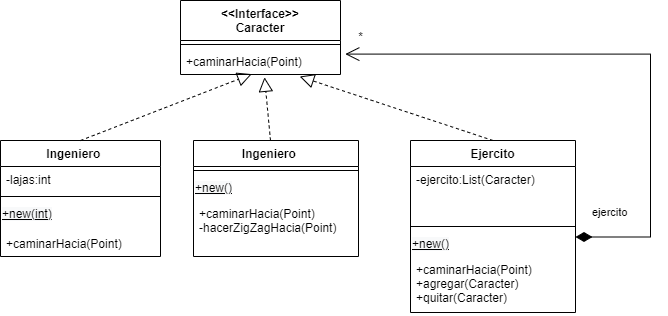

The diagram above was exported from draw.io. Its source (the exported page's mxGraphModel, read from the mxfile embedded in the PNG):
<mxGraphModel dx="1022" dy="548" grid="1" gridSize="10" guides="1" tooltips="1" connect="1" arrows="1" fold="1" page="1" pageScale="1" pageWidth="850" pageHeight="1100" math="0" shadow="0">
  <root>
    <mxCell id="0" />
    <mxCell id="1" parent="0" />
    <mxCell id="ZdLAaDz_81Z-DsXKyirU-1" value="&lt;&lt;Interface&gt;&gt;&#10;Caracter" style="swimlane;fontStyle=1;align=center;verticalAlign=top;childLayout=stackLayout;horizontal=1;startSize=40;horizontalStack=0;resizeParent=1;resizeParentMax=0;resizeLast=0;collapsible=1;marginBottom=0;" vertex="1" parent="1">
      <mxGeometry x="330" y="180" width="160" height="74" as="geometry" />
    </mxCell>
    <mxCell id="ZdLAaDz_81Z-DsXKyirU-3" value="" style="line;strokeWidth=1;fillColor=none;align=left;verticalAlign=middle;spacingTop=-1;spacingLeft=3;spacingRight=3;rotatable=0;labelPosition=right;points=[];portConstraint=eastwest;" vertex="1" parent="ZdLAaDz_81Z-DsXKyirU-1">
      <mxGeometry y="40" width="160" height="8" as="geometry" />
    </mxCell>
    <mxCell id="ZdLAaDz_81Z-DsXKyirU-4" value="+caminarHacia(Point)" style="text;strokeColor=none;fillColor=none;align=left;verticalAlign=top;spacingLeft=4;spacingRight=4;overflow=hidden;rotatable=0;points=[[0,0.5],[1,0.5]];portConstraint=eastwest;" vertex="1" parent="ZdLAaDz_81Z-DsXKyirU-1">
      <mxGeometry y="48" width="160" height="26" as="geometry" />
    </mxCell>
    <mxCell id="ZdLAaDz_81Z-DsXKyirU-5" value="Ingeniero    " style="swimlane;fontStyle=1;align=center;verticalAlign=top;childLayout=stackLayout;horizontal=1;startSize=26;horizontalStack=0;resizeParent=1;resizeParentMax=0;resizeLast=0;collapsible=1;marginBottom=0;" vertex="1" parent="1">
      <mxGeometry x="150" y="320" width="160" height="116" as="geometry" />
    </mxCell>
    <mxCell id="ZdLAaDz_81Z-DsXKyirU-6" value="-lajas:int" style="text;strokeColor=none;fillColor=none;align=left;verticalAlign=top;spacingLeft=4;spacingRight=4;overflow=hidden;rotatable=0;points=[[0,0.5],[1,0.5]];portConstraint=eastwest;" vertex="1" parent="ZdLAaDz_81Z-DsXKyirU-5">
      <mxGeometry y="26" width="160" height="26" as="geometry" />
    </mxCell>
    <mxCell id="ZdLAaDz_81Z-DsXKyirU-7" value="" style="line;strokeWidth=1;fillColor=none;align=left;verticalAlign=middle;spacingTop=-1;spacingLeft=3;spacingRight=3;rotatable=0;labelPosition=right;points=[];portConstraint=eastwest;" vertex="1" parent="ZdLAaDz_81Z-DsXKyirU-5">
      <mxGeometry y="52" width="160" height="8" as="geometry" />
    </mxCell>
    <mxCell id="ZdLAaDz_81Z-DsXKyirU-13" value="&lt;span style=&quot;color: rgb(0, 0, 0); font-family: Helvetica; font-size: 12px; font-style: normal; font-variant-ligatures: normal; font-variant-caps: normal; font-weight: 400; letter-spacing: normal; orphans: 2; text-align: left; text-indent: 0px; text-transform: none; widows: 2; word-spacing: 0px; -webkit-text-stroke-width: 0px; background-color: rgb(248, 249, 250); text-decoration-thickness: initial; text-decoration-style: initial; text-decoration-color: initial; float: none; display: inline !important;&quot;&gt;&lt;u&gt;+new(int)&lt;/u&gt;&lt;/span&gt;" style="text;whiteSpace=wrap;html=1;" vertex="1" parent="ZdLAaDz_81Z-DsXKyirU-5">
      <mxGeometry y="60" width="160" height="30" as="geometry" />
    </mxCell>
    <mxCell id="ZdLAaDz_81Z-DsXKyirU-8" value="+caminarHacia(Point)" style="text;strokeColor=none;fillColor=none;align=left;verticalAlign=top;spacingLeft=4;spacingRight=4;overflow=hidden;rotatable=0;points=[[0,0.5],[1,0.5]];portConstraint=eastwest;" vertex="1" parent="ZdLAaDz_81Z-DsXKyirU-5">
      <mxGeometry y="90" width="160" height="26" as="geometry" />
    </mxCell>
    <mxCell id="ZdLAaDz_81Z-DsXKyirU-9" value="Ingeniero    " style="swimlane;fontStyle=1;align=center;verticalAlign=top;childLayout=stackLayout;horizontal=1;startSize=26;horizontalStack=0;resizeParent=1;resizeParentMax=0;resizeLast=0;collapsible=1;marginBottom=0;" vertex="1" parent="1">
      <mxGeometry x="343" y="320" width="165" height="116" as="geometry" />
    </mxCell>
    <mxCell id="ZdLAaDz_81Z-DsXKyirU-11" value="" style="line;strokeWidth=1;fillColor=none;align=left;verticalAlign=middle;spacingTop=-1;spacingLeft=3;spacingRight=3;rotatable=0;labelPosition=right;points=[];portConstraint=eastwest;" vertex="1" parent="ZdLAaDz_81Z-DsXKyirU-9">
      <mxGeometry y="26" width="165" height="8" as="geometry" />
    </mxCell>
    <mxCell id="ZdLAaDz_81Z-DsXKyirU-15" value="&lt;span style=&quot;color: rgb(0, 0, 0); font-family: Helvetica; font-size: 12px; font-style: normal; font-variant-ligatures: normal; font-variant-caps: normal; font-weight: 400; letter-spacing: normal; orphans: 2; text-align: left; text-indent: 0px; text-transform: none; widows: 2; word-spacing: 0px; -webkit-text-stroke-width: 0px; background-color: rgb(248, 249, 250); text-decoration-thickness: initial; text-decoration-style: initial; text-decoration-color: initial; float: none; display: inline !important;&quot;&gt;&lt;u&gt;+new()&lt;/u&gt;&lt;/span&gt;" style="text;whiteSpace=wrap;html=1;" vertex="1" parent="ZdLAaDz_81Z-DsXKyirU-9">
      <mxGeometry y="34" width="165" height="26" as="geometry" />
    </mxCell>
    <mxCell id="ZdLAaDz_81Z-DsXKyirU-12" value="+caminarHacia(Point)&#10;-hacerZigZagHacia(Point)" style="text;strokeColor=none;fillColor=none;align=left;verticalAlign=top;spacingLeft=4;spacingRight=4;overflow=hidden;rotatable=0;points=[[0,0.5],[1,0.5]];portConstraint=eastwest;" vertex="1" parent="ZdLAaDz_81Z-DsXKyirU-9">
      <mxGeometry y="60" width="165" height="56" as="geometry" />
    </mxCell>
    <mxCell id="ZdLAaDz_81Z-DsXKyirU-16" value="Ejercito" style="swimlane;fontStyle=1;align=center;verticalAlign=top;childLayout=stackLayout;horizontal=1;startSize=26;horizontalStack=0;resizeParent=1;resizeParentMax=0;resizeLast=0;collapsible=1;marginBottom=0;" vertex="1" parent="1">
      <mxGeometry x="560" y="320" width="165" height="172" as="geometry" />
    </mxCell>
    <mxCell id="ZdLAaDz_81Z-DsXKyirU-20" value="-ejercito:List(Caracter)" style="text;strokeColor=none;fillColor=none;align=left;verticalAlign=top;spacingLeft=4;spacingRight=4;overflow=hidden;rotatable=0;points=[[0,0.5],[1,0.5]];portConstraint=eastwest;" vertex="1" parent="ZdLAaDz_81Z-DsXKyirU-16">
      <mxGeometry y="26" width="165" height="56" as="geometry" />
    </mxCell>
    <mxCell id="ZdLAaDz_81Z-DsXKyirU-17" value="" style="line;strokeWidth=1;fillColor=none;align=left;verticalAlign=middle;spacingTop=-1;spacingLeft=3;spacingRight=3;rotatable=0;labelPosition=right;points=[];portConstraint=eastwest;" vertex="1" parent="ZdLAaDz_81Z-DsXKyirU-16">
      <mxGeometry y="82" width="165" height="8" as="geometry" />
    </mxCell>
    <mxCell id="ZdLAaDz_81Z-DsXKyirU-18" value="&lt;span style=&quot;color: rgb(0, 0, 0); font-family: Helvetica; font-size: 12px; font-style: normal; font-variant-ligatures: normal; font-variant-caps: normal; font-weight: 400; letter-spacing: normal; orphans: 2; text-align: left; text-indent: 0px; text-transform: none; widows: 2; word-spacing: 0px; -webkit-text-stroke-width: 0px; background-color: rgb(248, 249, 250); text-decoration-thickness: initial; text-decoration-style: initial; text-decoration-color: initial; float: none; display: inline !important;&quot;&gt;&lt;u&gt;+new()&lt;/u&gt;&lt;/span&gt;" style="text;whiteSpace=wrap;html=1;" vertex="1" parent="ZdLAaDz_81Z-DsXKyirU-16">
      <mxGeometry y="90" width="165" height="26" as="geometry" />
    </mxCell>
    <mxCell id="ZdLAaDz_81Z-DsXKyirU-19" value="+caminarHacia(Point)&#10;+agregar(Caracter)&#10;+quitar(Caracter)" style="text;strokeColor=none;fillColor=none;align=left;verticalAlign=top;spacingLeft=4;spacingRight=4;overflow=hidden;rotatable=0;points=[[0,0.5],[1,0.5]];portConstraint=eastwest;" vertex="1" parent="ZdLAaDz_81Z-DsXKyirU-16">
      <mxGeometry y="116" width="165" height="56" as="geometry" />
    </mxCell>
    <mxCell id="ZdLAaDz_81Z-DsXKyirU-21" value="" style="endArrow=block;dashed=1;endFill=0;endSize=12;html=1;rounded=0;exitX=0.5;exitY=0;exitDx=0;exitDy=0;entryX=0.445;entryY=0.985;entryDx=0;entryDy=0;entryPerimeter=0;" edge="1" parent="1" source="ZdLAaDz_81Z-DsXKyirU-5" target="ZdLAaDz_81Z-DsXKyirU-4">
      <mxGeometry width="160" relative="1" as="geometry">
        <mxPoint x="300" y="290" as="sourcePoint" />
        <mxPoint x="460" y="290" as="targetPoint" />
      </mxGeometry>
    </mxCell>
    <mxCell id="ZdLAaDz_81Z-DsXKyirU-22" value="" style="endArrow=block;dashed=1;endFill=0;endSize=12;html=1;rounded=0;entryX=0.525;entryY=1.108;entryDx=0;entryDy=0;entryPerimeter=0;" edge="1" parent="1" source="ZdLAaDz_81Z-DsXKyirU-9" target="ZdLAaDz_81Z-DsXKyirU-4">
      <mxGeometry width="160" relative="1" as="geometry">
        <mxPoint x="240" y="330" as="sourcePoint" />
        <mxPoint x="411.20000000000005" y="263.61" as="targetPoint" />
      </mxGeometry>
    </mxCell>
    <mxCell id="ZdLAaDz_81Z-DsXKyirU-23" value="" style="endArrow=block;dashed=1;endFill=0;endSize=12;html=1;rounded=0;exitX=0.5;exitY=0;exitDx=0;exitDy=0;entryX=0.745;entryY=1.077;entryDx=0;entryDy=0;entryPerimeter=0;" edge="1" parent="1" source="ZdLAaDz_81Z-DsXKyirU-16" target="ZdLAaDz_81Z-DsXKyirU-4">
      <mxGeometry width="160" relative="1" as="geometry">
        <mxPoint x="250" y="340" as="sourcePoint" />
        <mxPoint x="421.20000000000005" y="273.61" as="targetPoint" />
      </mxGeometry>
    </mxCell>
    <mxCell id="ZdLAaDz_81Z-DsXKyirU-24" value="ejercito" style="endArrow=open;html=1;endSize=12;startArrow=diamondThin;startSize=14;startFill=1;edgeStyle=orthogonalEdgeStyle;align=left;verticalAlign=bottom;rounded=0;exitX=1;exitY=0.25;exitDx=0;exitDy=0;entryX=1.03;entryY=0.215;entryDx=0;entryDy=0;entryPerimeter=0;" edge="1" parent="1" source="ZdLAaDz_81Z-DsXKyirU-18" target="ZdLAaDz_81Z-DsXKyirU-4">
      <mxGeometry x="-0.9467" y="17" relative="1" as="geometry">
        <mxPoint x="690" y="290" as="sourcePoint" />
        <mxPoint x="850" y="290" as="targetPoint" />
        <Array as="points">
          <mxPoint x="800" y="417" />
          <mxPoint x="800" y="234" />
        </Array>
        <mxPoint y="1" as="offset" />
      </mxGeometry>
    </mxCell>
    <mxCell id="ZdLAaDz_81Z-DsXKyirU-25" value="*" style="text;html=1;align=center;verticalAlign=middle;resizable=0;points=[];autosize=1;strokeColor=none;fillColor=none;" vertex="1" parent="1">
      <mxGeometry x="500" y="207" width="20" height="20" as="geometry" />
    </mxCell>
  </root>
</mxGraphModel>